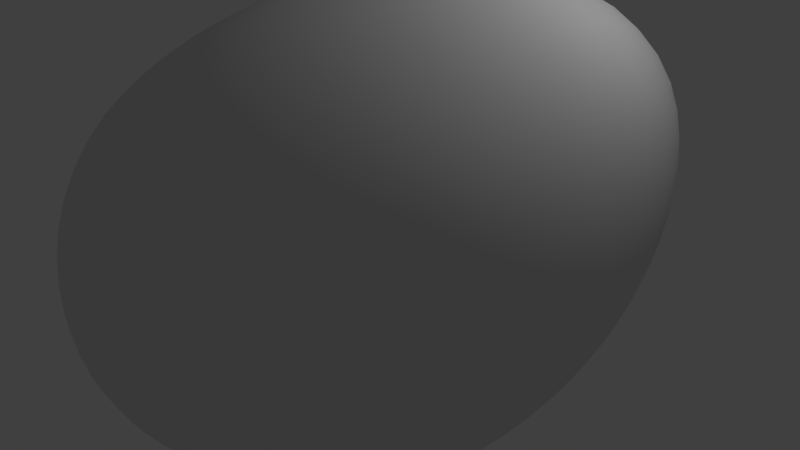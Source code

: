 # Source: test_asteroid2.blend  (saved by Blender 2.76.0; exported with 4.5.12 LTS)
import bpy
from mathutils import Matrix  # noqa: F401  (used for matrix-valued properties, if any)

bpy.ops.wm.read_factory_settings(use_empty=True)
scene = bpy.context.scene
scene.name = 'Scene'

# ---- collections
col_collection_1 = bpy.data.collections.new('Collection 1'); scene.collection.children.link(col_collection_1)

# ---- materials (node trees are filled in below, after node groups)
mat_material = bpy.data.materials.new('Material')
mat_material.alpha_threshold = 0.0
mat_material.use_transparent_shadow = False
mat_material.roughness = 0.5
mat_material.specular_intensity = 0.0
mat_material.line_color = (0.0, 0.0, 0.0, 1.0)

# ---- material node trees

# ---- world
world_world = bpy.data.worlds.new('World'); scene.world = world_world
world_world.color = (0.05088, 0.05088, 0.05088)
world_world.use_sun_shadow = False
world_world.sun_shadow_jitter_overblur = 0.0
world_world.cycles.sampling_method = 'MANUAL'
world_world.cycles.sample_map_resolution = 256

# ---- cameras
cam_camera = bpy.data.cameras.new('Camera')
cam_camera.clip_end = 100.0
cam_camera.lens = 35.0
cam_camera.sensor_width = 32.0
cam_camera.sensor_height = 18.0
cam_camera.ortho_scale = 7.314
cam_camera.dof.focus_distance = 0.0
cam_camera.dof.aperture_fstop = 128.0

# ---- lights
light_lamp = bpy.data.lights.new('Lamp', 'POINT')
light_lamp.transmission_factor = 0.0
light_lamp.cutoff_distance = 30.0
light_lamp.energy = 100.0
light_lamp.shadow_buffer_clip_start = 1.001
light_lamp.shadow_soft_size = 0.1
light_lamp.shadow_maximum_resolution = 0.006
light_lamp.use_absolute_resolution = True
light_lamp.cycles.use_multiple_importance_sampling = False

# ---- meshes
me_cube = bpy.data.meshes.new('Cube')
me_cube.from_pydata([(0.9856, 1.089, -0.4984), (1.953, -0.949, -0.2217), (-0.02415, -1.404, -0.7664), (-3.979, 1.69, -3.172), (1.953, 1.051, 1.778), (1.953, -0.949, 1.778), (-0.04737, -2.993, 1.778), (0.8127, 1.276, 1.971)], [], [(0, 1, 2, 3), (4, 7, 6, 5), (0, 4, 5, 1), (1, 5, 6, 2), (2, 6, 7, 3), (4, 0, 3, 7)])
me_cube.polygons.foreach_set('use_smooth', [True] * 6)
_uv = me_cube.uv_layers.new(name='UVMap')
_uv.uv.foreach_set('vector', [1.987e-08, 0.6667, 0.3333, 0.6667, 0.3333, 1.0, 0.0, 1.0, 0.3333, 0.3333, 0.3333, 0.6667, 4.967e-08, 0.6667, 0.0, 0.3333, 0.6667, 0.3333, 0.3333, 0.3333, 0.3333, 0.0, 0.6667, 1.987e-08, 2.98e-08, 0.3333, 0.0, 1.291e-07, 0.3333, 0.0, 0.3333, 0.3333, 1.0, 0.3333, 0.6667, 0.3333, 0.6667, 8.941e-08, 1.0, 0.0, 0.3333, 0.3333, 0.6667, 0.3333, 0.6667, 0.6667, 0.3333, 0.6667])
me_cube.materials.append(mat_material)
me_cube.use_remesh_preserve_volume = False
me_cube.use_remesh_preserve_attributes = False
me_cube.use_mirror_vertex_groups = False
me_cube.update()

# ---- objects
ob_cube = bpy.data.objects.new('Cube', me_cube)
ob_lamp = bpy.data.objects.new('Lamp', light_lamp)
ob_camera = bpy.data.objects.new('Camera', cam_camera)

# ---- transforms, parenting, visibility, modifiers, constraints
ob_cube.location = (-1.091, 0.3599, -0.8011)
ob_cube.scale = (2.422, 2.422, 2.422)
ob_cube.lock_rotations_4d = False
ob_cube.empty_display_type = 'ARROWS'
ob_cube.lineart.crease_threshold = 0.0
_m = ob_cube.modifiers.new('Subsurf', 'SUBSURF')
_m.uv_smooth = 'PRESERVE_CORNERS'
_m.quality = 2
_m.levels = 3
_m.show_only_control_edges = False
_m = ob_cube.modifiers.new('Subsurf.001', 'SUBSURF')
_m.uv_smooth = 'PRESERVE_CORNERS'
_m.quality = 2
_m.levels = 3
_m.show_only_control_edges = False
_m.use_creases = False
_m = ob_cube.modifiers.new('Displace', 'DISPLACE')
_m.strength = 0.8
ob_lamp.location = (4.076, 1.005, 5.904)
ob_lamp.rotation_euler = (0.6503, 0.05522, 1.866)
ob_lamp.lock_rotations_4d = False
ob_lamp.empty_display_type = 'ARROWS'
ob_lamp.color = (0.0, 0.0, 0.0, 0.0)
ob_lamp.lineart.crease_threshold = 0.0
ob_camera.location = (7.481, -6.508, 5.344)
ob_camera.rotation_euler = (1.109, 0.01082, 0.8149)
ob_camera.lock_rotations_4d = False
ob_camera.empty_display_type = 'ARROWS'
ob_camera.color = (0.0, 0.0, 0.0, 0.0)
ob_camera.display_type = 'WIRE'
ob_camera.lineart.crease_threshold = 0.0

# ---- collection membership
col_collection_1.objects.link(ob_cube)
col_collection_1.objects.link(ob_lamp)
col_collection_1.objects.link(ob_camera)

# ---- scene / render settings (as saved in the file)
scene.camera = ob_camera
scene.frame_start = 1; scene.frame_end = 250; scene.frame_set(1)
scene.render.engine = 'BLENDER_EEVEE_NEXT'
scene.render.resolution_percentage = 50
scene.render.dither_intensity = 0.0
scene.cycles.use_denoising = False
scene.cycles.samples = 10
scene.cycles.sampling_pattern = 'TABULATED_SOBOL'
scene.cycles.light_sampling_threshold = 0.0
scene.cycles.use_adaptive_sampling = False
scene.cycles.use_light_tree = False
scene.cycles.blur_glossy = 0.0
scene.cycles.pixel_filter_type = 'GAUSSIAN'
scene.cycles.sample_clamp_indirect = 0.0
scene.view_settings.view_transform = 'Standard'
bpy.context.view_layer.update()
